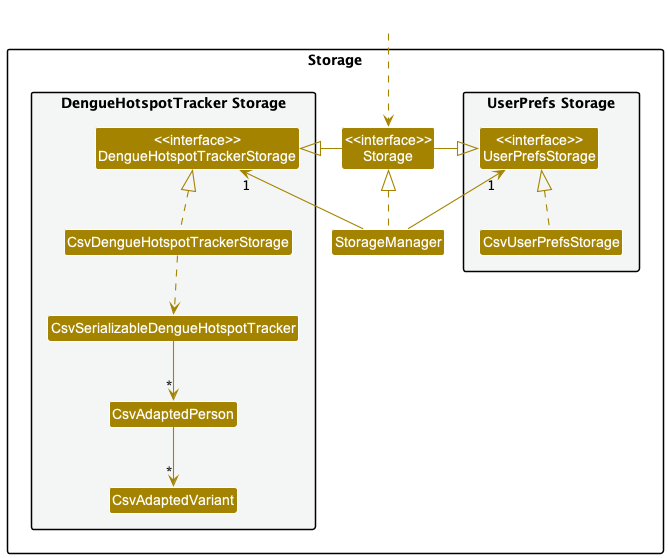

The diagram above was rendered by PlantUML. Its source (embedded in the PNG):
@startuml
!include style.puml
skinparam arrowThickness 1.1
skinparam arrowColor STORAGE_COLOR
skinparam classBackgroundColor STORAGE_COLOR

package Storage{

package "UserPrefs Storage" #F4F6F6{
Class "<<interface>>\nUserPrefsStorage" as UserPrefsStorage
Class CsvUserPrefsStorage
}

Class "<<interface>>\nStorage" as Storage
Class StorageManager

package "DengueHotspotTracker Storage" #F4F6F6{
Class "<<interface>>\nDengueHotspotTrackerStorage" as DengueHotspotTrackerStorage
Class CsvDengueHotspotTrackerStorage
Class CsvSerializableDengueHotspotTracker
Class CsvAdaptedPerson
Class CsvAdaptedVariant
}

}

Class HiddenOutside #FFFFFF
HiddenOutside ..> Storage

StorageManager .up.|> Storage
StorageManager -up-> "1" UserPrefsStorage
StorageManager -up-> "1" DengueHotspotTrackerStorage

Storage -left-|> UserPrefsStorage
Storage -right-|> DengueHotspotTrackerStorage

CsvUserPrefsStorage .up.|> UserPrefsStorage
CsvDengueHotspotTrackerStorage .up.|> DengueHotspotTrackerStorage
CsvDengueHotspotTrackerStorage ..> CsvSerializableDengueHotspotTracker
CsvSerializableDengueHotspotTracker --> "*" CsvAdaptedPerson
CsvAdaptedPerson --> "*" CsvAdaptedVariant

@enduml